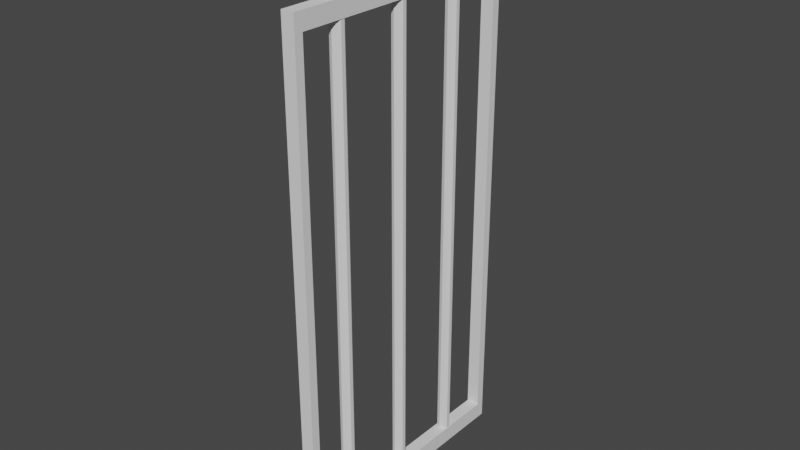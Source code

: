 # Source: gate.blend  (saved by Blender 2.90.8; exported with 4.5.12 LTS)
import bpy
from mathutils import Matrix  # noqa: F401  (used for matrix-valued properties, if any)

bpy.ops.wm.read_factory_settings(use_empty=True)
scene = bpy.context.scene
scene.name = 'Scene'

# ---- collections
col_collection = bpy.data.collections.new('Collection'); scene.collection.children.link(col_collection)

# ---- world
world_world = bpy.data.worlds.new('World'); scene.world = world_world
world_world.use_nodes = True; world_world.node_tree.nodes.clear()
_N = world_world.node_tree.nodes; _L = world_world.node_tree.links
n0 = _N.new('ShaderNodeOutputWorld'); n0.name = 'World Output'; n0.location = (300, 300)
n1 = _N.new('ShaderNodeBackground'); n1.name = 'Background'; n1.location = (10, 300)
n1.inputs[0].default_value = (0.05088, 0.05088, 0.05088, 1.0)
_L.new(n1.outputs[0], n0.inputs[0])
n0.is_active_output = True
world_world.color = (0.05088, 0.05088, 0.05088)
world_world.use_sun_shadow = False
world_world.sun_shadow_jitter_overblur = 0.0

# ---- meshes
me_cylinder_007 = bpy.data.meshes.new('Cylinder.007')
me_cylinder_007.from_pydata([(-7.629e-06, -2.113, -1.0), (0.02938, -2.122, -1.0), (0.04755, -2.147, -1.0), (0.04755, -2.178, -1.0), (0.02938, -2.203, -1.0), (-7.634e-06, -2.213, -1.0), (-0.0294, -2.203, -1.0), (-0.04756, -2.178, -1.0), (-0.04756, -2.147, -1.0), (-0.0294, -2.122, -1.0), (-7.629e-06, -0.9833, -1.0), (0.02938, -0.9929, -1.0), (0.04755, -1.018, -1.0), (0.04755, -1.049, -1.0), (0.02938, -1.074, -1.0), (-7.634e-06, -1.083, -1.0), (-0.0294, -1.074, -1.0), (-0.04756, -1.049, -1.0), (-0.04756, -1.018, -1.0), (-0.0294, -0.9929, -1.0), (-7.629e-06, -1.541, -1.0), (0.02938, -1.55, -1.0), (0.04755, -1.575, -1.0), (0.04755, -1.606, -1.0), (0.02938, -1.631, -1.0), (-7.634e-06, -1.641, -1.0), (-0.0294, -1.631, -1.0), (-0.04756, -1.606, -1.0), (-0.04756, -1.575, -1.0), (-0.0294, -1.55, -1.0), (-7.64e-06, -2.163, 1.0), (-7.629e-06, -2.113, 0.9528), (0.0001877, -2.163, 1.0), (0.02938, -2.122, 0.9528), (0.0003084, -2.163, 1.0), (0.04755, -2.147, 0.9528), (0.0003084, -2.163, 1.0), (0.04755, -2.178, 0.9528), (0.0001877, -2.163, 1.0), (0.02938, -2.203, 0.9528), (-7.63e-06, -2.163, 1.0), (-7.634e-06, -2.213, 0.9528), (-0.000203, -2.163, 1.0), (-0.0294, -2.203, 0.9528), (-0.0003237, -2.163, 1.0), (-0.04756, -2.178, 0.9528), (-0.0003237, -2.163, 1.0), (-0.04756, -2.147, 0.9528), (-0.000203, -2.163, 1.0), (-0.0294, -2.122, 0.9528), (-7.623e-06, -1.033, 1.0), (-7.629e-06, -0.9833, 0.9528), (0.0001878, -1.033, 1.0), (0.02938, -0.9929, 0.9528), (0.0003084, -1.033, 1.0), (0.04755, -1.018, 0.9528), (0.0003084, -1.033, 1.0), (0.04755, -1.049, 0.9528), (0.0001878, -1.034, 1.0), (0.02938, -1.074, 0.9528), (-7.635e-06, -1.034, 1.0), (-7.634e-06, -1.083, 0.9528), (-0.000203, -1.034, 1.0), (-0.0294, -1.074, 0.9528), (-0.0003237, -1.033, 1.0), (-0.04756, -1.049, 0.9528), (-0.0003237, -1.033, 1.0), (-0.04756, -1.018, 0.9528), (-0.0002029, -1.033, 1.0), (-0.0294, -0.9929, 0.9528), (-7.623e-06, -1.591, 1.0), (-7.629e-06, -1.541, 0.9528), (0.0001877, -1.591, 1.0), (0.02938, -1.55, 0.9528), (0.0003084, -1.591, 1.0), (0.04755, -1.575, 0.9528), (0.0003084, -1.591, 1.0), (0.04755, -1.606, 0.9528), (0.0001877, -1.591, 1.0), (0.02938, -1.631, 0.9528), (-7.635e-06, -1.591, 1.0), (-7.634e-06, -1.641, 0.9528), (-0.000203, -1.591, 1.0), (-0.0294, -1.631, 0.9528), (-0.0003237, -1.591, 1.0), (-0.04756, -1.606, 0.9528), (-0.0003237, -1.591, 1.0), (-0.04756, -1.575, 0.9528), (-0.000203, -1.591, 1.0), (-0.0294, -1.55, 0.9528), (-0.05048, -2.568, -1.009), (-0.05048, -2.568, 0.8106), (-0.05048, -0.5679, -1.009), (-0.05048, -0.5679, 0.8106), (0.05046, -2.568, -1.009), (0.05046, -2.568, 0.8106), (0.05046, -0.5679, -1.009), (0.05046, -0.5679, 0.8106), (0.05046, -2.502, -0.9485), (-0.05048, -2.502, -0.9485), (-0.05048, -2.502, 0.7505), (0.05046, -2.502, 0.7505), (0.05046, -0.6339, 0.7505), (-0.05048, -0.6339, 0.7505), (-0.05048, -0.6339, -0.9485), (0.05046, -0.6339, -0.9485)], [], [(9, 49, 31, 0), (2, 35, 37, 3), (3, 37, 39, 4), (4, 39, 41, 5), (5, 41, 43, 6), (6, 43, 45, 7), (7, 45, 47, 8), (8, 47, 49, 9), (0, 31, 33, 1), (52, 50, 68, 66, 64, 62, 60, 58, 56, 54), (1, 33, 35, 2), (0, 1, 2, 3, 4, 5, 6, 7, 8, 9), (19, 69, 51, 10), (12, 55, 57, 13), (13, 57, 59, 14), (14, 59, 61, 15), (15, 61, 63, 16), (16, 63, 65, 17), (17, 65, 67, 18), (18, 67, 69, 19), (10, 51, 53, 11), (72, 70, 88, 86, 84, 82, 80, 78, 76, 74), (11, 53, 55, 12), (10, 11, 12, 13, 14, 15, 16, 17, 18, 19), (29, 89, 71, 20), (22, 75, 77, 23), (23, 77, 79, 24), (24, 79, 81, 25), (25, 81, 83, 26), (26, 83, 85, 27), (27, 85, 87, 28), (28, 87, 89, 29), (20, 71, 73, 21), (21, 73, 75, 22), (20, 21, 22, 23, 24, 25, 26, 27, 28, 29), (33, 31, 30, 32), (35, 33, 32, 34), (37, 35, 34, 36), (39, 37, 36, 38), (41, 39, 38, 40), (43, 41, 40, 42), (45, 43, 42, 44), (47, 45, 44, 46), (49, 47, 46, 48), (31, 49, 48, 30), (53, 51, 50, 52), (55, 53, 52, 54), (57, 55, 54, 56), (59, 57, 56, 58), (61, 59, 58, 60), (63, 61, 60, 62), (65, 63, 62, 64), (67, 65, 64, 66), (69, 67, 66, 68), (51, 69, 68, 50), (73, 71, 70, 72), (75, 73, 72, 74), (77, 75, 74, 76), (79, 77, 76, 78), (81, 79, 78, 80), (83, 81, 80, 82), (85, 83, 82, 84), (87, 85, 84, 86), (89, 87, 86, 88), (71, 89, 88, 70), (32, 30, 48, 46, 44, 42, 40, 38, 36, 34), (90, 91, 100, 99, 104, 92), (92, 93, 97, 96), (96, 97, 102, 105, 98, 94), (94, 95, 91, 90), (92, 96, 94, 90), (97, 93, 91, 95), (94, 98, 101, 102, 97, 95), (92, 104, 103, 100, 91, 93), (104, 105, 102, 103), (99, 98, 105, 104), (98, 99, 100, 101), (101, 100, 103, 102)])
_uv = me_cylinder_007.uv_layers.new(name='UVMap')
_uv.uv.foreach_set('vector', [0.1, 0.5, 0.1, 0.9882, -7.451e-08, 0.9882, -7.451e-08, 0.5, 0.8, 0.5, 0.8, 0.9882, 0.7, 0.9882, 0.7, 0.5, 0.7, 0.5, 0.7, 0.9882, 0.6, 0.9882, 0.6, 0.5, 0.6, 0.5, 0.6, 0.9882, 0.5, 0.9882, 0.5, 0.5, 0.5, 0.5, 0.5, 0.9882, 0.4, 0.9882, 0.4, 0.5, 0.4, 0.5, 0.4, 0.9882, 0.3, 0.9882, 0.3, 0.5, 0.3, 0.5, 0.3, 0.9882, 0.2, 0.9882, 0.2, 0.5, 0.2, 0.5, 0.2, 0.9882, 0.1, 0.9882, 0.1, 0.5, 1.0, 0.5, 1.0, 0.9882, 0.9, 0.9882, 0.9, 0.5, 0.2509, 0.2513, 0.25, 0.2516, 0.2491, 0.2513, 0.2485, 0.2505, 0.2485, 0.2495, 0.2491, 0.2487, 0.25, 0.2484, 0.2509, 0.2487, 0.2515, 0.2495, 0.2515, 0.2505, 0.9, 0.5, 0.9, 0.9882, 0.8, 0.9882, 0.8, 0.5, 0.75, 0.49, 0.8911, 0.4442, 0.9783, 0.3242, 0.9783, 0.1758, 0.8911, 0.05584, 0.75, 0.01, 0.6089, 0.05584, 0.5217, 0.1758, 0.5217, 0.3242, 0.6089, 0.4442, 0.1, 0.5, 0.1, 0.9882, -7.451e-08, 0.9882, -7.451e-08, 0.5, 0.8, 0.5, 0.8, 0.9882, 0.7, 0.9882, 0.7, 0.5, 0.7, 0.5, 0.7, 0.9882, 0.6, 0.9882, 0.6, 0.5, 0.6, 0.5, 0.6, 0.9882, 0.5, 0.9882, 0.5, 0.5, 0.5, 0.5, 0.5, 0.9882, 0.4, 0.9882, 0.4, 0.5, 0.4, 0.5, 0.4, 0.9882, 0.3, 0.9882, 0.3, 0.5, 0.3, 0.5, 0.3, 0.9882, 0.2, 0.9882, 0.2, 0.5, 0.2, 0.5, 0.2, 0.9882, 0.1, 0.9882, 0.1, 0.5, 1.0, 0.5, 1.0, 0.9882, 0.9, 0.9882, 0.9, 0.5, 0.2509, 0.2513, 0.25, 0.2516, 0.2491, 0.2513, 0.2485, 0.2505, 0.2485, 0.2495, 0.2491, 0.2487, 0.25, 0.2484, 0.2509, 0.2487, 0.2515, 0.2495, 0.2515, 0.2505, 0.9, 0.5, 0.9, 0.9882, 0.8, 0.9882, 0.8, 0.5, 0.75, 0.49, 0.8911, 0.4442, 0.9783, 0.3242, 0.9783, 0.1758, 0.8911, 0.05584, 0.75, 0.01, 0.6089, 0.05584, 0.5217, 0.1758, 0.5217, 0.3242, 0.6089, 0.4442, 0.1, 0.5, 0.1, 0.9882, -7.451e-08, 0.9882, -7.451e-08, 0.5, 0.8, 0.5, 0.8, 0.9882, 0.7, 0.9882, 0.7, 0.5, 0.7, 0.5, 0.7, 0.9882, 0.6, 0.9882, 0.6, 0.5, 0.6, 0.5, 0.6, 0.9882, 0.5, 0.9882, 0.5, 0.5, 0.5, 0.5, 0.5, 0.9882, 0.4, 0.9882, 0.4, 0.5, 0.4, 0.5, 0.4, 0.9882, 0.3, 0.9882, 0.3, 0.5, 0.3, 0.5, 0.3, 0.9882, 0.2, 0.9882, 0.2, 0.5, 0.2, 0.5, 0.2, 0.9882, 0.1, 0.9882, 0.1, 0.5, 1.0, 0.5, 1.0, 0.9882, 0.9, 0.9882, 0.9, 0.5, 0.9, 0.5, 0.9, 0.9882, 0.8, 0.9882, 0.8, 0.5, 0.75, 0.49, 0.8911, 0.4442, 0.9783, 0.3242, 0.9783, 0.1758, 0.8911, 0.05584, 0.75, 0.01, 0.6089, 0.05584, 0.5217, 0.1758, 0.5217, 0.3242, 0.6089, 0.4442, 0.9, 0.9882, 1.0, 0.9882, 0.9503, 1.0, 0.9497, 1.0, 0.8, 0.9882, 0.9, 0.9882, 0.8503, 1.0, 0.8497, 1.0, 0.7, 0.9882, 0.8, 0.9882, 0.7503, 1.0, 0.7497, 1.0, 0.6, 0.9882, 0.7, 0.9882, 0.6503, 1.0, 0.6497, 1.0, 0.5, 0.9882, 0.6, 0.9882, 0.5503, 1.0, 0.5497, 1.0, 0.4, 0.9882, 0.5, 0.9882, 0.4503, 1.0, 0.4497, 1.0, 0.3, 0.9882, 0.4, 0.9882, 0.3503, 1.0, 0.3497, 1.0, 0.2, 0.9882, 0.3, 0.9882, 0.2503, 1.0, 0.2497, 1.0, 0.1, 0.9882, 0.2, 0.9882, 0.1503, 1.0, 0.1497, 1.0, -7.451e-08, 0.9882, 0.1, 0.9882, 0.05033, 1.0, 0.04967, 1.0, 0.9, 0.9882, 1.0, 0.9882, 0.9503, 1.0, 0.9497, 1.0, 0.8, 0.9882, 0.9, 0.9882, 0.8503, 1.0, 0.8497, 1.0, 0.7, 0.9882, 0.8, 0.9882, 0.7503, 1.0, 0.7497, 1.0, 0.6, 0.9882, 0.7, 0.9882, 0.6503, 1.0, 0.6497, 1.0, 0.5, 0.9882, 0.6, 0.9882, 0.5503, 1.0, 0.5497, 1.0, 0.4, 0.9882, 0.5, 0.9882, 0.4503, 1.0, 0.4497, 1.0, 0.3, 0.9882, 0.4, 0.9882, 0.3503, 1.0, 0.3497, 1.0, 0.2, 0.9882, 0.3, 0.9882, 0.2503, 1.0, 0.2497, 1.0, 0.1, 0.9882, 0.2, 0.9882, 0.1503, 1.0, 0.1497, 1.0, -7.451e-08, 0.9882, 0.1, 0.9882, 0.05033, 1.0, 0.04967, 1.0, 0.9, 0.9882, 1.0, 0.9882, 0.9503, 1.0, 0.9497, 1.0, 0.8, 0.9882, 0.9, 0.9882, 0.8503, 1.0, 0.8497, 1.0, 0.7, 0.9882, 0.8, 0.9882, 0.7503, 1.0, 0.7497, 1.0, 0.6, 0.9882, 0.7, 0.9882, 0.6503, 1.0, 0.6497, 1.0, 0.5, 0.9882, 0.6, 0.9882, 0.5503, 1.0, 0.5497, 1.0, 0.4, 0.9882, 0.5, 0.9882, 0.4503, 1.0, 0.4497, 1.0, 0.3, 0.9882, 0.4, 0.9882, 0.3503, 1.0, 0.3497, 1.0, 0.2, 0.9882, 0.3, 0.9882, 0.2503, 1.0, 0.2497, 1.0, 0.1, 0.9882, 0.2, 0.9882, 0.1503, 1.0, 0.1497, 1.0, -7.451e-08, 0.9882, 0.1, 0.9882, 0.05033, 1.0, 0.04967, 1.0, 0.2509, 0.2513, 0.25, 0.2516, 0.2491, 0.2513, 0.2485, 0.2505, 0.2485, 0.2495, 0.2491, 0.2487, 0.25, 0.2484, 0.2509, 0.2487, 0.2515, 0.2495, 0.2515, 0.2505, 0.375, 0.0, 0.625, 0.0, 0.6167, 0.008253, 0.3833, 0.008253, 0.3833, 0.2417, 0.375, 0.25, 0.375, 0.25, 0.625, 0.25, 0.625, 0.5, 0.375, 0.5, 0.375, 0.5, 0.625, 0.5, 0.6167, 0.5083, 0.3833, 0.5083, 0.3833, 0.7417, 0.375, 0.75, 0.375, 0.75, 0.625, 0.75, 0.625, 1.0, 0.375, 1.0, 0.125, 0.5, 0.375, 0.5, 0.375, 0.75, 0.125, 0.75, 0.625, 0.5, 0.875, 0.5, 0.875, 0.75, 0.625, 0.75, 0.375, 0.75, 0.3833, 0.7417, 0.6167, 0.7417, 0.6167, 0.5083, 0.625, 0.5, 0.625, 0.75, 0.375, 0.25, 0.3833, 0.2417, 0.6167, 0.2417, 0.6167, 0.008253, 0.625, 0.0, 0.625, 0.25, 0.375, 0.2897, 0.375, 0.4204, 0.625, 0.4204, 0.625, 0.2897, 0.1647, 0.75, 0.2954, 0.75, 0.2954, 0.5, 0.1647, 0.5, 0.375, 0.8296, 0.375, 0.9603, 0.625, 0.9603, 0.625, 0.8296, 0.7046, 0.75, 0.8353, 0.75, 0.8353, 0.5, 0.7046, 0.5])
me_cylinder_007.use_remesh_fix_poles = True
me_cylinder_007.use_remesh_preserve_attributes = False
me_cylinder_007.use_mirror_vertex_groups = False
me_cylinder_007.update()

# ---- objects
ob_cylinder_005 = bpy.data.objects.new('Cylinder.005', me_cylinder_007)

# ---- transforms, parenting, visibility, modifiers, constraints
ob_cylinder_005.location = (-22.58, 0.1734, 6.957)
ob_cylinder_005.scale = (0.3552, 0.3552, 0.7608)
ob_cylinder_005.lineart.crease_threshold = 0.0

# ---- collection membership
col_collection.objects.link(ob_cylinder_005)

# ---- scene / render settings (as saved in the file)
scene.frame_start = 1; scene.frame_end = 250; scene.frame_set(1)
scene.render.engine = 'BLENDER_EEVEE_NEXT'
scene.cycles.use_denoising = False
scene.cycles.samples = 128
scene.cycles.sampling_pattern = 'TABULATED_SOBOL'
scene.cycles.use_adaptive_sampling = False
scene.cycles.use_light_tree = False
scene.view_settings.view_transform = 'Filmic'
bpy.context.view_layer.update()

# ---- added for rendering (the .blend has no active camera and no usable light): camera, sun
cam_auto = bpy.data.cameras.new('AutoCamera')
cam_auto.lens = 50.0
cam_auto.sensor_width = 36.0
cam_auto.clip_end = 1000.0
ob_auto_camera = bpy.data.objects.new('AutoCamera', cam_auto)
scene.collection.objects.link(ob_auto_camera)
ob_auto_camera.location = (-21.0239, -2.25503, 8.20149)
ob_auto_camera.rotation_euler = (1.09748, -7.21219e-08, 0.694738)
scene.camera = ob_auto_camera
light_auto_sun = bpy.data.lights.new('AutoSun', 'SUN')
light_auto_sun.energy = 3.0
light_auto_sun.angle = 0.0523599
ob_auto_sun = bpy.data.objects.new('AutoSun', light_auto_sun)
scene.collection.objects.link(ob_auto_sun)
ob_auto_sun.rotation_euler = (0.872665, 0.174533, 0.523599)
bpy.context.view_layer.update()

